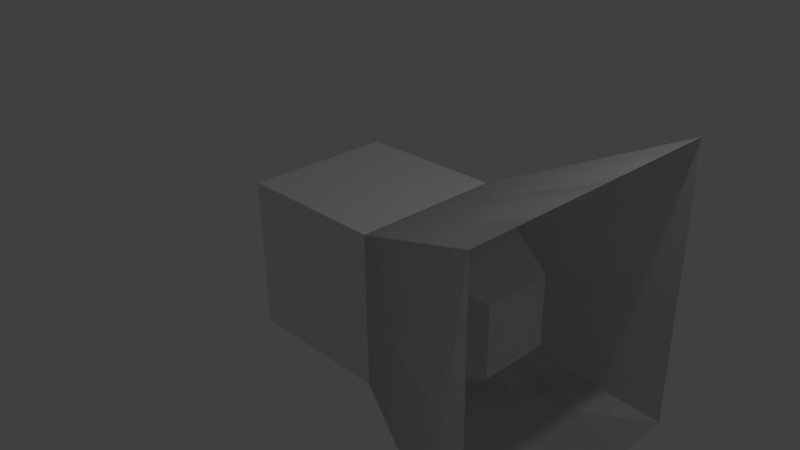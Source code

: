 # Source: Loud_Speaker.blend  (saved by Blender 2.77.0; exported with 4.5.12 LTS)
import bpy
from mathutils import Matrix  # noqa: F401  (used for matrix-valued properties, if any)

bpy.ops.wm.read_factory_settings(use_empty=True)
scene = bpy.context.scene
scene.name = 'Scene'

# ---- collections
col_collection_1 = bpy.data.collections.new('Collection 1'); scene.collection.children.link(col_collection_1)

# ---- materials (node trees are filled in below, after node groups)
mat_material = bpy.data.materials.new('Material')
mat_material.alpha_threshold = 0.0
mat_material.use_transparent_shadow = False
mat_material.roughness = 0.5
mat_material.line_color = (0.0, 0.0, 0.0, 1.0)

# ---- material node trees

# ---- world
world_world = bpy.data.worlds.new('World'); scene.world = world_world
world_world.color = (0.05088, 0.05088, 0.05088)
world_world.use_sun_shadow = False
world_world.sun_shadow_jitter_overblur = 0.0
world_world.cycles.sampling_method = 'MANUAL'

# ---- cameras
cam_camera = bpy.data.cameras.new('Camera')
cam_camera.clip_end = 100.0
cam_camera.lens = 35.0
cam_camera.sensor_width = 32.0
cam_camera.sensor_height = 18.0
cam_camera.ortho_scale = 7.314
cam_camera.dof.focus_distance = 0.0
cam_camera.dof.aperture_fstop = 128.0

# ---- lights
light_lamp = bpy.data.lights.new('Lamp', 'POINT')
light_lamp.transmission_factor = 0.0
light_lamp.cutoff_distance = 30.0
light_lamp.energy = 100.0
light_lamp.shadow_buffer_clip_start = 1.001
light_lamp.shadow_soft_size = 0.1
light_lamp.shadow_maximum_resolution = 0.006
light_lamp.use_absolute_resolution = True

# ---- meshes
me_cube = bpy.data.meshes.new('Cube')
me_cube.from_pydata([(1.0, 1.0, -1.0), (1.0, -1.0, -1.0), (-1.0, -1.0, -1.0), (-1.0, 1.0, -1.0), (1.0, 1.0, 1.0), (1.0, -1.0, 1.0), (-1.0, -1.0, 1.0), (-1.0, 1.0, 1.0), (3.305, 1.791, -1.805), (3.305, -1.856, -1.805), (3.305, 1.791, 2.012), (3.305, -1.856, 2.012), (3.305, 1.791, -1.805), (3.305, -1.856, -1.805), (3.305, 1.791, 2.012), (3.305, -1.856, 2.012), (2.374, 0.4704, -0.4704), (2.374, -0.4704, -0.4704), (2.374, 0.4704, 0.4704), (2.374, -0.4704, 0.4704)], [], [(0, 1, 2, 3), (4, 7, 6, 5), (4, 10, 11, 5), (1, 5, 6, 2), (2, 6, 7, 3), (4, 0, 3, 7), (10, 11, 15, 14), (5, 11, 9, 1), (0, 8, 10, 4), (1, 9, 8, 0), (5, 19, 18, 4), (8, 10, 14, 12), (11, 9, 13, 15), (9, 8, 12, 13), (18, 19, 17, 16), (1, 17, 19, 5), (4, 18, 16, 0), (0, 16, 17, 1), (8, 9, 1), (11, 5, 9), (0, 4, 8), (0, 8, 1), (5, 4, 1), (10, 4, 5), (5, 1, 9), (11, 10, 5), (4, 0, 1), (4, 10, 8)])
me_cube.materials.append(mat_material)
me_cube.use_remesh_preserve_volume = False
me_cube.use_remesh_preserve_attributes = False
me_cube.use_mirror_vertex_groups = False
me_cube.update()

# ---- objects
ob_cube = bpy.data.objects.new('Cube', me_cube)
ob_lamp = bpy.data.objects.new('Lamp', light_lamp)
ob_camera = bpy.data.objects.new('Camera', cam_camera)

# ---- transforms, parenting, visibility, modifiers, constraints
ob_cube.location = (0.0, 0.0, 0.0)
ob_cube.lock_rotations_4d = False
ob_cube.empty_display_type = 'ARROWS'
ob_cube.lineart.crease_threshold = 0.0
ob_lamp.location = (4.076, 1.005, 5.904)
ob_lamp.rotation_euler = (0.6503, 0.05522, 1.866)
ob_lamp.lock_rotations_4d = False
ob_lamp.empty_display_type = 'ARROWS'
ob_lamp.color = (0.0, 0.0, 0.0, 0.0)
ob_lamp.lineart.crease_threshold = 0.0
ob_camera.location = (7.481, -6.508, 5.344)
ob_camera.rotation_euler = (1.109, 0.01082, 0.8149)
ob_camera.lock_rotations_4d = False
ob_camera.empty_display_type = 'ARROWS'
ob_camera.color = (0.0, 0.0, 0.0, 0.0)
ob_camera.display_type = 'WIRE'
ob_camera.lineart.crease_threshold = 0.0

# ---- collection membership
col_collection_1.objects.link(ob_cube)
col_collection_1.objects.link(ob_lamp)
col_collection_1.objects.link(ob_camera)

# ---- scene / render settings (as saved in the file)
scene.camera = ob_camera
scene.frame_start = 1; scene.frame_end = 250; scene.frame_set(1)
scene.render.engine = 'BLENDER_EEVEE_NEXT'
scene.render.resolution_percentage = 50
scene.render.dither_intensity = 0.0
scene.cycles.use_denoising = False
scene.cycles.samples = 128
scene.cycles.sampling_pattern = 'TABULATED_SOBOL'
scene.cycles.light_sampling_threshold = 0.0
scene.cycles.use_adaptive_sampling = False
scene.cycles.use_light_tree = False
scene.cycles.blur_glossy = 0.0
scene.cycles.sample_clamp_indirect = 0.0
scene.view_settings.view_transform = 'Standard'
bpy.context.view_layer.update()
